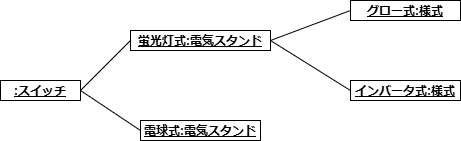

The diagram above was exported from draw.io. Its source (the exported page's mxGraphModel, read from the mxfile embedded in the PNG):
<mxGraphModel dx="1002" dy="1736" grid="1" gridSize="10" guides="1" tooltips="1" connect="1" arrows="1" fold="1" page="1" pageScale="1" pageWidth="827" pageHeight="1169" math="0" shadow="0">
  <root>
    <mxCell id="0" />
    <mxCell id="1" parent="0" />
    <mxCell id="3dCf0ugigEPTsWAq5QCp-211" value="&lt;p style=&quot;margin:0px;margin-top:4px;text-align:center;text-decoration:underline;&quot;&gt;&lt;b&gt;:スイッチ&lt;/b&gt;&lt;/p&gt;" style="verticalAlign=top;align=left;overflow=fill;html=1;whiteSpace=wrap;" parent="1" vertex="1">
      <mxGeometry x="70" y="-300" width="80" height="20" as="geometry" />
    </mxCell>
    <mxCell id="3dCf0ugigEPTsWAq5QCp-212" value="&lt;p style=&quot;margin:0px;margin-top:4px;text-align:center;text-decoration:underline;&quot;&gt;&lt;b&gt;蛍光灯式:電気スタンド&lt;/b&gt;&lt;/p&gt;" style="verticalAlign=top;align=left;overflow=fill;html=1;whiteSpace=wrap;" parent="1" vertex="1">
      <mxGeometry x="200" y="-350" width="140" height="20" as="geometry" />
    </mxCell>
    <mxCell id="3dCf0ugigEPTsWAq5QCp-213" value="&lt;p style=&quot;margin:0px;margin-top:4px;text-align:center;text-decoration:underline;&quot;&gt;&lt;b&gt;電球式:電気スタンド&lt;/b&gt;&lt;/p&gt;" style="verticalAlign=top;align=left;overflow=fill;html=1;whiteSpace=wrap;" parent="1" vertex="1">
      <mxGeometry x="210" y="-260" width="120" height="20" as="geometry" />
    </mxCell>
    <mxCell id="3dCf0ugigEPTsWAq5QCp-214" value="" style="endArrow=none;html=1;rounded=0;exitX=1;exitY=0.5;exitDx=0;exitDy=0;entryX=0;entryY=0.5;entryDx=0;entryDy=0;" parent="1" source="3dCf0ugigEPTsWAq5QCp-211" target="3dCf0ugigEPTsWAq5QCp-212" edge="1">
      <mxGeometry width="50" height="50" relative="1" as="geometry">
        <mxPoint x="360" y="-250" as="sourcePoint" />
        <mxPoint x="410" y="-300" as="targetPoint" />
      </mxGeometry>
    </mxCell>
    <mxCell id="3dCf0ugigEPTsWAq5QCp-215" value="" style="endArrow=none;html=1;rounded=0;entryX=1;entryY=0.5;entryDx=0;entryDy=0;exitX=0;exitY=0.5;exitDx=0;exitDy=0;" parent="1" source="3dCf0ugigEPTsWAq5QCp-213" target="3dCf0ugigEPTsWAq5QCp-211" edge="1">
      <mxGeometry width="50" height="50" relative="1" as="geometry">
        <mxPoint x="360" y="-250" as="sourcePoint" />
        <mxPoint x="410" y="-300" as="targetPoint" />
      </mxGeometry>
    </mxCell>
    <mxCell id="3dCf0ugigEPTsWAq5QCp-216" value="&lt;p style=&quot;margin:0px;margin-top:4px;text-align:center;text-decoration:underline;&quot;&gt;&lt;b&gt;インバータ式:様式&lt;/b&gt;&lt;/p&gt;" style="verticalAlign=top;align=left;overflow=fill;html=1;whiteSpace=wrap;" parent="1" vertex="1">
      <mxGeometry x="420" y="-300" width="110" height="20" as="geometry" />
    </mxCell>
    <mxCell id="3dCf0ugigEPTsWAq5QCp-219" value="&lt;p style=&quot;margin:0px;margin-top:4px;text-align:center;text-decoration:underline;&quot;&gt;&lt;b&gt;グロー式:様式&lt;/b&gt;&lt;/p&gt;" style="verticalAlign=top;align=left;overflow=fill;html=1;whiteSpace=wrap;" parent="1" vertex="1">
      <mxGeometry x="420" y="-380" width="110" height="20" as="geometry" />
    </mxCell>
    <mxCell id="3dCf0ugigEPTsWAq5QCp-220" value="" style="endArrow=none;html=1;rounded=0;exitX=1;exitY=0.5;exitDx=0;exitDy=0;entryX=0;entryY=0.5;entryDx=0;entryDy=0;" parent="1" source="3dCf0ugigEPTsWAq5QCp-212" target="3dCf0ugigEPTsWAq5QCp-216" edge="1">
      <mxGeometry width="50" height="50" relative="1" as="geometry">
        <mxPoint x="360" y="-250" as="sourcePoint" />
        <mxPoint x="410" y="-300" as="targetPoint" />
      </mxGeometry>
    </mxCell>
    <mxCell id="3dCf0ugigEPTsWAq5QCp-222" value="" style="endArrow=none;html=1;rounded=0;entryX=0;entryY=0.5;entryDx=0;entryDy=0;exitX=1;exitY=0.5;exitDx=0;exitDy=0;" parent="1" source="3dCf0ugigEPTsWAq5QCp-212" target="3dCf0ugigEPTsWAq5QCp-219" edge="1">
      <mxGeometry width="50" height="50" relative="1" as="geometry">
        <mxPoint x="330" y="-250" as="sourcePoint" />
        <mxPoint x="410" y="-300" as="targetPoint" />
      </mxGeometry>
    </mxCell>
  </root>
</mxGraphModel>